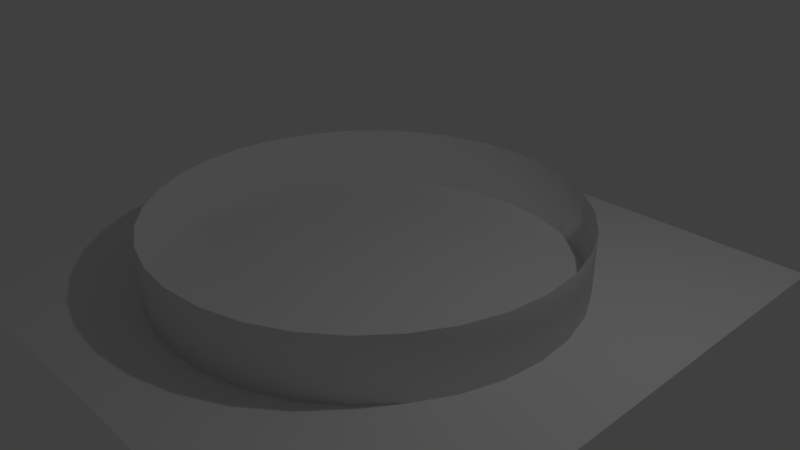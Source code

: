 # Source: bg.blend  (saved by Blender 2.79.0; exported with 4.5.12 LTS)
import bpy
from mathutils import Matrix  # noqa: F401  (used for matrix-valued properties, if any)

bpy.ops.wm.read_factory_settings(use_empty=True)
scene = bpy.context.scene
scene.name = 'Scene'

# ---- collections
col_collection_1 = bpy.data.collections.new('Collection 1'); scene.collection.children.link(col_collection_1)

# ---- world
world_world = bpy.data.worlds.new('World'); scene.world = world_world
world_world.color = (0.05088, 0.05088, 0.05088)
world_world.use_sun_shadow = False
world_world.sun_shadow_jitter_overblur = 0.0
world_world.cycles.sampling_method = 'MANUAL'

# ---- cameras
cam_camera = bpy.data.cameras.new('Camera')
cam_camera.clip_end = 100.0
cam_camera.lens = 35.0
cam_camera.sensor_width = 32.0
cam_camera.sensor_height = 18.0
cam_camera.ortho_scale = 7.314
cam_camera.dof.focus_distance = 0.0
cam_camera.dof.aperture_fstop = 128.0

# ---- lights
light_lamp = bpy.data.lights.new('Lamp', 'POINT')
light_lamp.transmission_factor = 0.0
light_lamp.cutoff_distance = 30.0
light_lamp.energy = 100.0
light_lamp.shadow_buffer_clip_start = 1.001
light_lamp.shadow_soft_size = 0.1
light_lamp.shadow_maximum_resolution = 0.006
light_lamp.use_absolute_resolution = True

# ---- meshes
me_cylinder = bpy.data.meshes.new('Cylinder')
me_cylinder.from_pydata([(0.0, 5.0, -1.0), (0.0, 5.0, 1.0), (0.9755, 4.904, -1.0), (0.9755, 4.904, 1.0), (1.913, 4.619, -1.0), (1.913, 4.619, 1.0), (2.778, 4.157, -1.0), (2.778, 4.157, 1.0), (3.536, 3.536, -1.0), (3.536, 3.536, 1.0), (4.157, 2.778, -1.0), (4.157, 2.778, 1.0), (4.619, 1.913, -1.0), (4.619, 1.913, 1.0), (4.904, 0.9755, -1.0), (4.904, 0.9755, 1.0), (5.0, 3.775e-07, -1.0), (5.0, 3.775e-07, 1.0), (4.904, -0.9755, -1.0), (4.904, -0.9755, 1.0), (4.619, -1.913, -1.0), (4.619, -1.913, 1.0), (4.157, -2.778, -1.0), (4.157, -2.778, 1.0), (3.536, -3.536, -1.0), (3.536, -3.536, 1.0), (2.778, -4.157, -1.0), (2.778, -4.157, 1.0), (1.913, -4.619, -1.0), (1.913, -4.619, 1.0), (0.9755, -4.904, -1.0), (0.9755, -4.904, 1.0), (-1.629e-06, -5.0, -1.0), (-1.629e-06, -5.0, 1.0), (-0.9755, -4.904, -1.0), (-0.9755, -4.904, 1.0), (-1.913, -4.619, -1.0), (-1.913, -4.619, 1.0), (-2.778, -4.157, -1.0), (-2.778, -4.157, 1.0), (-3.536, -3.536, -1.0), (-3.536, -3.536, 1.0), (-4.157, -2.778, -1.0), (-4.157, -2.778, 1.0), (-4.619, -1.913, -1.0), (-4.619, -1.913, 1.0), (-4.904, -0.9754, -1.0), (-4.904, -0.9754, 1.0), (-5.0, 4.828e-06, -1.0), (-5.0, 4.828e-06, 1.0), (-4.904, 0.9755, -1.0), (-4.904, 0.9755, 1.0), (-4.619, 1.913, -1.0), (-4.619, 1.913, 1.0), (-4.157, 2.778, -1.0), (-4.157, 2.778, 1.0), (-3.536, 3.536, -1.0), (-3.536, 3.536, 1.0), (-2.778, 4.157, -1.0), (-2.778, 4.157, 1.0), (-1.913, 4.619, -1.0), (-1.913, 4.619, 1.0), (-0.9754, 4.904, -1.0), (-0.9754, 4.904, 1.0)], [], [(0, 1, 3, 2), (2, 3, 5, 4), (4, 5, 7, 6), (6, 7, 9, 8), (8, 9, 11, 10), (10, 11, 13, 12), (12, 13, 15, 14), (14, 15, 17, 16), (16, 17, 19, 18), (18, 19, 21, 20), (20, 21, 23, 22), (22, 23, 25, 24), (24, 25, 27, 26), (26, 27, 29, 28), (28, 29, 31, 30), (30, 31, 33, 32), (32, 33, 35, 34), (34, 35, 37, 36), (36, 37, 39, 38), (38, 39, 41, 40), (40, 41, 43, 42), (42, 43, 45, 44), (44, 45, 47, 46), (46, 47, 49, 48), (48, 49, 51, 50), (50, 51, 53, 52), (52, 53, 55, 54), (54, 55, 57, 56), (56, 57, 59, 58), (58, 59, 61, 60), (60, 61, 63, 62), (62, 63, 1, 0), (0, 2, 4, 6, 8, 10, 12, 14, 16, 18, 20, 22, 24, 26, 28, 30, 32, 34, 36, 38, 40, 42, 44, 46, 48, 50, 52, 54, 56, 58, 60, 62)])
me_cylinder.polygons.foreach_set('use_smooth', [True] * 33)
me_cylinder.use_remesh_preserve_volume = False
me_cylinder.use_remesh_preserve_attributes = False
me_cylinder.use_mirror_vertex_groups = False
me_cylinder.update()
me_plane = bpy.data.meshes.new('Plane')
me_plane.from_pydata([(-3.0, -3.0, 0.0), (3.0, -3.0, 0.0), (-3.0, 3.0, 0.0), (3.0, 3.0, 0.0)], [], [(0, 1, 3, 2)])
me_plane.use_remesh_preserve_volume = False
me_plane.use_remesh_preserve_attributes = False
me_plane.use_mirror_vertex_groups = False
me_plane.update()

# ---- objects
ob_cylinder = bpy.data.objects.new('Cylinder', me_cylinder)
ob_plane = bpy.data.objects.new('Plane', me_plane)
ob_lamp = bpy.data.objects.new('Lamp', light_lamp)
ob_camera = bpy.data.objects.new('Camera', cam_camera)

# ---- transforms, parenting, visibility, modifiers, constraints
ob_cylinder.location = (-0.011, -0.004666, 0.06299)
ob_cylinder.scale = (0.5682, 0.5682, 0.5682)
ob_cylinder.lineart.crease_threshold = 0.0
ob_plane.location = (0.01069, 0.001055, -0.2106)
ob_plane.scale = (1.315, 1.315, 1.315)
ob_plane.lineart.crease_threshold = 0.0
ob_lamp.location = (4.076, 1.005, 5.904)
ob_lamp.rotation_euler = (0.6503, 0.05522, 1.866)
ob_lamp.lock_rotations_4d = False
ob_lamp.empty_display_type = 'ARROWS'
ob_lamp.color = (0.0, 0.0, 0.0, 0.0)
ob_lamp.lineart.crease_threshold = 0.0
ob_camera.location = (7.481, -6.508, 5.344)
ob_camera.rotation_euler = (1.109, 0.0, 0.8149)
ob_camera.lock_rotations_4d = False
ob_camera.empty_display_type = 'ARROWS'
ob_camera.color = (0.0, 0.0, 0.0, 0.0)
ob_camera.display_type = 'WIRE'
ob_camera.lineart.crease_threshold = 0.0

# ---- collection membership
col_collection_1.objects.link(ob_cylinder)
col_collection_1.objects.link(ob_plane)
col_collection_1.objects.link(ob_lamp)
col_collection_1.objects.link(ob_camera)

# ---- scene / render settings (as saved in the file)
scene.camera = ob_camera
scene.frame_start = 1; scene.frame_end = 250; scene.frame_set(1)
scene.render.engine = 'BLENDER_EEVEE_NEXT'
scene.render.resolution_percentage = 50
scene.render.dither_intensity = 0.0
scene.cycles.use_denoising = False
scene.cycles.samples = 128
scene.cycles.sampling_pattern = 'TABULATED_SOBOL'
scene.cycles.use_adaptive_sampling = False
scene.cycles.use_light_tree = False
scene.cycles.blur_glossy = 0.0
scene.cycles.sample_clamp_indirect = 0.0
scene.view_settings.view_transform = 'Standard'
bpy.context.view_layer.update()
